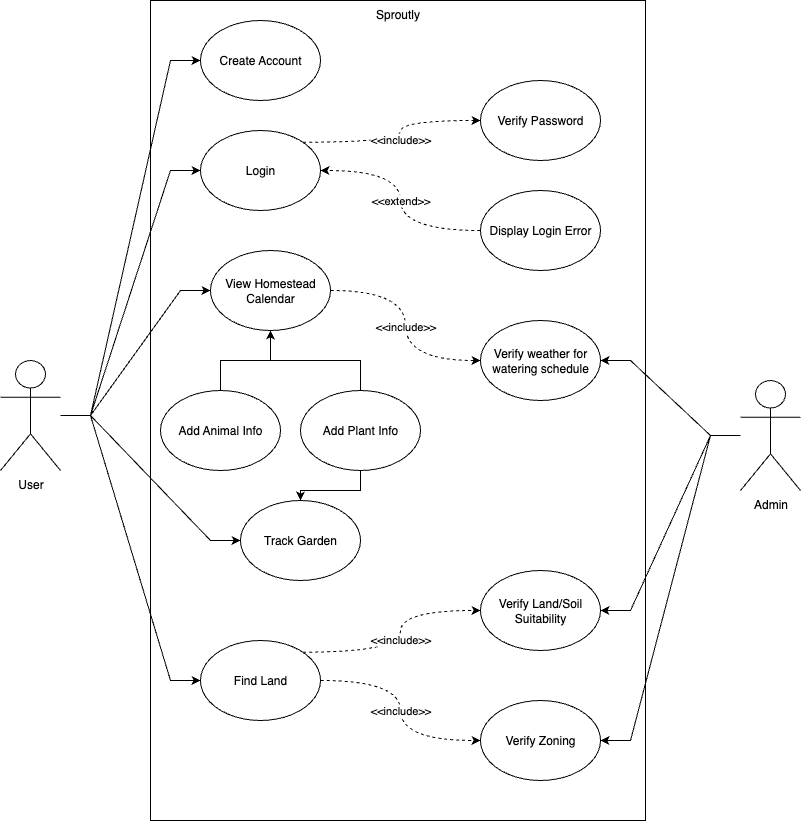

The diagram above was exported from draw.io. Its source (the exported page's mxGraphModel, read from the mxfile embedded in the PNG):
<mxGraphModel dx="946" dy="644" grid="1" gridSize="10" guides="1" tooltips="1" connect="1" arrows="1" fold="1" page="1" pageScale="1" pageWidth="850" pageHeight="1100" math="0" shadow="0">
  <root>
    <mxCell id="0" />
    <mxCell id="1" parent="0" />
    <mxCell id="8DVZKg4DQmF4s6luhTQb-2" value="Sproutly" style="html=1;whiteSpace=wrap;verticalAlign=top;" parent="1" vertex="1">
      <mxGeometry x="170" y="10" width="495" height="820" as="geometry" />
    </mxCell>
    <mxCell id="kpitlbYU09czCndnc7qp-57" style="edgeStyle=entityRelationEdgeStyle;rounded=0;orthogonalLoop=1;jettySize=auto;html=1;entryX=0;entryY=0.5;entryDx=0;entryDy=0;" parent="1" source="8DVZKg4DQmF4s6luhTQb-3" target="kpitlbYU09czCndnc7qp-2" edge="1">
      <mxGeometry relative="1" as="geometry">
        <mxPoint x="120" y="420" as="sourcePoint" />
      </mxGeometry>
    </mxCell>
    <mxCell id="kpitlbYU09czCndnc7qp-58" style="edgeStyle=entityRelationEdgeStyle;rounded=0;orthogonalLoop=1;jettySize=auto;html=1;entryX=0;entryY=0.5;entryDx=0;entryDy=0;" parent="1" source="8DVZKg4DQmF4s6luhTQb-3" target="kpitlbYU09czCndnc7qp-7" edge="1">
      <mxGeometry relative="1" as="geometry" />
    </mxCell>
    <mxCell id="kpitlbYU09czCndnc7qp-61" style="edgeStyle=entityRelationEdgeStyle;rounded=0;orthogonalLoop=1;jettySize=auto;html=1;entryX=0;entryY=0.5;entryDx=0;entryDy=0;" parent="1" source="8DVZKg4DQmF4s6luhTQb-3" target="kpitlbYU09czCndnc7qp-10" edge="1">
      <mxGeometry relative="1" as="geometry" />
    </mxCell>
    <mxCell id="kpitlbYU09czCndnc7qp-63" style="edgeStyle=entityRelationEdgeStyle;rounded=0;orthogonalLoop=1;jettySize=auto;html=1;entryX=0;entryY=0.5;entryDx=0;entryDy=0;" parent="1" source="8DVZKg4DQmF4s6luhTQb-3" target="kpitlbYU09czCndnc7qp-25" edge="1">
      <mxGeometry relative="1" as="geometry" />
    </mxCell>
    <mxCell id="kpitlbYU09czCndnc7qp-64" style="edgeStyle=entityRelationEdgeStyle;rounded=0;orthogonalLoop=1;jettySize=auto;html=1;entryX=0;entryY=0.5;entryDx=0;entryDy=0;" parent="1" source="8DVZKg4DQmF4s6luhTQb-3" target="kpitlbYU09czCndnc7qp-47" edge="1">
      <mxGeometry relative="1" as="geometry" />
    </mxCell>
    <mxCell id="8DVZKg4DQmF4s6luhTQb-3" value="User" style="shape=umlActor;verticalLabelPosition=bottom;verticalAlign=top;html=1;" parent="1" vertex="1">
      <mxGeometry x="20" y="370" width="60" height="110" as="geometry" />
    </mxCell>
    <mxCell id="kpitlbYU09czCndnc7qp-43" style="edgeStyle=entityRelationEdgeStyle;rounded=0;orthogonalLoop=1;jettySize=auto;html=1;entryX=1;entryY=0.5;entryDx=0;entryDy=0;" parent="1" source="8DVZKg4DQmF4s6luhTQb-4" target="kpitlbYU09czCndnc7qp-23" edge="1">
      <mxGeometry relative="1" as="geometry" />
    </mxCell>
    <mxCell id="kpitlbYU09czCndnc7qp-44" style="edgeStyle=entityRelationEdgeStyle;rounded=0;orthogonalLoop=1;jettySize=auto;html=1;entryX=1;entryY=0.5;entryDx=0;entryDy=0;" parent="1" source="8DVZKg4DQmF4s6luhTQb-4" target="kpitlbYU09czCndnc7qp-24" edge="1">
      <mxGeometry relative="1" as="geometry" />
    </mxCell>
    <mxCell id="kpitlbYU09czCndnc7qp-62" style="edgeStyle=entityRelationEdgeStyle;rounded=0;orthogonalLoop=1;jettySize=auto;html=1;entryX=1;entryY=0.5;entryDx=0;entryDy=0;" parent="1" source="8DVZKg4DQmF4s6luhTQb-4" target="kpitlbYU09czCndnc7qp-50" edge="1">
      <mxGeometry relative="1" as="geometry" />
    </mxCell>
    <mxCell id="8DVZKg4DQmF4s6luhTQb-4" value="Admin" style="shape=umlActor;verticalLabelPosition=bottom;verticalAlign=top;html=1;" parent="1" vertex="1">
      <mxGeometry x="760" y="390" width="60" height="110" as="geometry" />
    </mxCell>
    <mxCell id="kpitlbYU09czCndnc7qp-11" value="&amp;lt;&amp;lt;include&amp;gt;&amp;gt;" style="edgeStyle=orthogonalEdgeStyle;rounded=0;orthogonalLoop=1;jettySize=auto;html=1;exitX=1;exitY=0;exitDx=0;exitDy=0;entryX=0;entryY=0.5;entryDx=0;entryDy=0;dashed=1;curved=1;" parent="1" source="kpitlbYU09czCndnc7qp-2" target="kpitlbYU09czCndnc7qp-3" edge="1">
      <mxGeometry relative="1" as="geometry" />
    </mxCell>
    <mxCell id="kpitlbYU09czCndnc7qp-2" value="Login" style="ellipse;whiteSpace=wrap;html=1;" parent="1" vertex="1">
      <mxGeometry x="220" y="140" width="120" height="80" as="geometry" />
    </mxCell>
    <mxCell id="kpitlbYU09czCndnc7qp-3" value="Verify Password" style="ellipse;whiteSpace=wrap;html=1;" parent="1" vertex="1">
      <mxGeometry x="500" y="90" width="120" height="80" as="geometry" />
    </mxCell>
    <mxCell id="kpitlbYU09czCndnc7qp-12" value="&amp;lt;&amp;lt;extend&amp;gt;&amp;gt;" style="edgeStyle=orthogonalEdgeStyle;rounded=0;orthogonalLoop=1;jettySize=auto;html=1;dashed=1;exitX=0;exitY=0.5;exitDx=0;exitDy=0;entryX=1;entryY=0.5;entryDx=0;entryDy=0;curved=1;" parent="1" source="kpitlbYU09czCndnc7qp-4" target="kpitlbYU09czCndnc7qp-2" edge="1">
      <mxGeometry x="-0.0028" relative="1" as="geometry">
        <mxPoint x="510.0000000000002" y="300.0000000000001" as="sourcePoint" />
        <mxPoint x="350" y="260.0000000000001" as="targetPoint" />
        <mxPoint as="offset" />
      </mxGeometry>
    </mxCell>
    <mxCell id="kpitlbYU09czCndnc7qp-4" value="Display Login Error" style="ellipse;whiteSpace=wrap;html=1;" parent="1" vertex="1">
      <mxGeometry x="500" y="200" width="120" height="80" as="geometry" />
    </mxCell>
    <mxCell id="kpitlbYU09czCndnc7qp-7" value="Create Account" style="ellipse;whiteSpace=wrap;html=1;" parent="1" vertex="1">
      <mxGeometry x="220" y="30" width="120" height="80" as="geometry" />
    </mxCell>
    <mxCell id="kpitlbYU09czCndnc7qp-67" style="edgeStyle=orthogonalEdgeStyle;rounded=0;orthogonalLoop=1;jettySize=auto;html=1;exitX=0.5;exitY=1;exitDx=0;exitDy=0;entryX=0.5;entryY=0;entryDx=0;entryDy=0;" parent="1" source="kpitlbYU09czCndnc7qp-8" target="kpitlbYU09czCndnc7qp-47" edge="1">
      <mxGeometry relative="1" as="geometry" />
    </mxCell>
    <mxCell id="QemWgjgKAlNNxkSeRnwF-1" style="edgeStyle=orthogonalEdgeStyle;rounded=0;orthogonalLoop=1;jettySize=auto;html=1;exitX=0.5;exitY=0;exitDx=0;exitDy=0;entryX=0.5;entryY=1;entryDx=0;entryDy=0;" edge="1" parent="1" source="kpitlbYU09czCndnc7qp-8" target="kpitlbYU09czCndnc7qp-10">
      <mxGeometry relative="1" as="geometry" />
    </mxCell>
    <mxCell id="kpitlbYU09czCndnc7qp-8" value="Add Plant Info" style="ellipse;whiteSpace=wrap;html=1;" parent="1" vertex="1">
      <mxGeometry x="320" y="400" width="120" height="80" as="geometry" />
    </mxCell>
    <mxCell id="kpitlbYU09czCndnc7qp-65" style="edgeStyle=orthogonalEdgeStyle;rounded=0;orthogonalLoop=1;jettySize=auto;html=1;exitX=0.5;exitY=0;exitDx=0;exitDy=0;entryX=0.5;entryY=1;entryDx=0;entryDy=0;" parent="1" source="kpitlbYU09czCndnc7qp-9" target="kpitlbYU09czCndnc7qp-10" edge="1">
      <mxGeometry relative="1" as="geometry" />
    </mxCell>
    <mxCell id="kpitlbYU09czCndnc7qp-9" value="Add Animal Info" style="ellipse;whiteSpace=wrap;html=1;" parent="1" vertex="1">
      <mxGeometry x="180" y="400" width="120" height="80" as="geometry" />
    </mxCell>
    <mxCell id="kpitlbYU09czCndnc7qp-55" value="&amp;lt;&amp;lt;include&amp;gt;&amp;gt;" style="edgeStyle=orthogonalEdgeStyle;rounded=0;orthogonalLoop=1;jettySize=auto;html=1;exitX=1;exitY=0.5;exitDx=0;exitDy=0;entryX=0;entryY=0.5;entryDx=0;entryDy=0;curved=1;dashed=1;" parent="1" source="kpitlbYU09czCndnc7qp-10" target="kpitlbYU09czCndnc7qp-50" edge="1">
      <mxGeometry x="0.0048" relative="1" as="geometry">
        <mxPoint as="offset" />
      </mxGeometry>
    </mxCell>
    <mxCell id="kpitlbYU09czCndnc7qp-10" value="View Homestead Calendar" style="ellipse;whiteSpace=wrap;html=1;" parent="1" vertex="1">
      <mxGeometry x="230" y="260" width="120" height="80" as="geometry" />
    </mxCell>
    <mxCell id="kpitlbYU09czCndnc7qp-23" value="Verify Land/Soil Suitability" style="ellipse;whiteSpace=wrap;html=1;" parent="1" vertex="1">
      <mxGeometry x="500" y="580" width="120" height="80" as="geometry" />
    </mxCell>
    <mxCell id="kpitlbYU09czCndnc7qp-24" value="Verify Zoning" style="ellipse;whiteSpace=wrap;html=1;" parent="1" vertex="1">
      <mxGeometry x="500" y="710" width="120" height="80" as="geometry" />
    </mxCell>
    <mxCell id="kpitlbYU09czCndnc7qp-28" value="&amp;lt;&amp;lt;include&amp;gt;&amp;gt;" style="edgeStyle=orthogonalEdgeStyle;rounded=0;orthogonalLoop=1;jettySize=auto;html=1;exitX=1;exitY=0.5;exitDx=0;exitDy=0;entryX=0;entryY=0.5;entryDx=0;entryDy=0;dashed=1;curved=1;" parent="1" source="kpitlbYU09czCndnc7qp-25" target="kpitlbYU09czCndnc7qp-24" edge="1">
      <mxGeometry relative="1" as="geometry" />
    </mxCell>
    <mxCell id="kpitlbYU09czCndnc7qp-31" value="&amp;lt;&amp;lt;include&amp;gt;&amp;gt;" style="edgeStyle=orthogonalEdgeStyle;rounded=0;orthogonalLoop=1;jettySize=auto;html=1;exitX=1;exitY=0;exitDx=0;exitDy=0;entryX=0;entryY=0.5;entryDx=0;entryDy=0;dashed=1;curved=1;" parent="1" source="kpitlbYU09czCndnc7qp-25" target="kpitlbYU09czCndnc7qp-23" edge="1">
      <mxGeometry relative="1" as="geometry" />
    </mxCell>
    <mxCell id="kpitlbYU09czCndnc7qp-25" value="Find Land" style="ellipse;whiteSpace=wrap;html=1;" parent="1" vertex="1">
      <mxGeometry x="220" y="650" width="120" height="80" as="geometry" />
    </mxCell>
    <mxCell id="kpitlbYU09czCndnc7qp-47" value="Track Garden" style="ellipse;whiteSpace=wrap;html=1;" parent="1" vertex="1">
      <mxGeometry x="260" y="510" width="120" height="80" as="geometry" />
    </mxCell>
    <mxCell id="kpitlbYU09czCndnc7qp-50" value="Verify weather for watering schedule" style="ellipse;whiteSpace=wrap;html=1;" parent="1" vertex="1">
      <mxGeometry x="500" y="330" width="120" height="80" as="geometry" />
    </mxCell>
  </root>
</mxGraphModel>